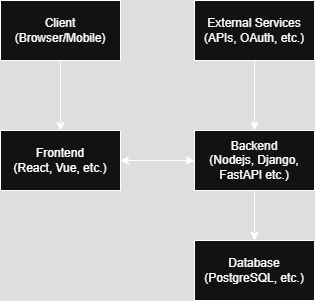

The diagram above was exported from draw.io. Its source (the exported page's mxGraphModel, read from the mxfile embedded in the PNG):
<mxGraphModel dx="1042" dy="527" grid="1" gridSize="10" guides="1" tooltips="1" connect="1" arrows="1" fold="1" page="1" pageScale="1" pageWidth="827" pageHeight="1169" math="0" shadow="0">
  <root>
    <mxCell id="WIyWlLk6GJQsqaUBKTNV-0" />
    <mxCell id="WIyWlLk6GJQsqaUBKTNV-1" parent="WIyWlLk6GJQsqaUBKTNV-0" />
    <mxCell id="WIyWlLk6GJQsqaUBKTNV-2" value="" style="rounded=0;html=1;jettySize=auto;orthogonalLoop=1;fontSize=11;endArrow=block;endFill=0;endSize=8;strokeWidth=1;shadow=0;labelBackgroundColor=none;edgeStyle=orthogonalEdgeStyle;" parent="WIyWlLk6GJQsqaUBKTNV-1" target="WIyWlLk6GJQsqaUBKTNV-6" edge="1">
      <mxGeometry relative="1" as="geometry">
        <mxPoint x="220" y="120" as="sourcePoint" />
      </mxGeometry>
    </mxCell>
    <mxCell id="WIyWlLk6GJQsqaUBKTNV-4" value="Yes" style="rounded=0;html=1;jettySize=auto;orthogonalLoop=1;fontSize=11;endArrow=block;endFill=0;endSize=8;strokeWidth=1;shadow=0;labelBackgroundColor=none;edgeStyle=orthogonalEdgeStyle;" parent="WIyWlLk6GJQsqaUBKTNV-1" target="WIyWlLk6GJQsqaUBKTNV-10" edge="1">
      <mxGeometry y="20" relative="1" as="geometry">
        <mxPoint as="offset" />
        <mxPoint x="220" y="250" as="sourcePoint" />
      </mxGeometry>
    </mxCell>
    <mxCell id="WIyWlLk6GJQsqaUBKTNV-8" value="No" style="rounded=0;html=1;jettySize=auto;orthogonalLoop=1;fontSize=11;endArrow=block;endFill=0;endSize=8;strokeWidth=1;shadow=0;labelBackgroundColor=none;edgeStyle=orthogonalEdgeStyle;" parent="WIyWlLk6GJQsqaUBKTNV-1" target="WIyWlLk6GJQsqaUBKTNV-11" edge="1">
      <mxGeometry x="0.3333" y="20" relative="1" as="geometry">
        <mxPoint as="offset" />
        <mxPoint x="220" y="370" as="sourcePoint" />
      </mxGeometry>
    </mxCell>
    <mxCell id="4pY--HNKl4oT_0S6r9UD-0" value="Client&lt;div&gt;(Browser/Mobile)&lt;/div&gt;" style="rounded=0;whiteSpace=wrap;html=1;" vertex="1" parent="WIyWlLk6GJQsqaUBKTNV-1">
      <mxGeometry x="160" y="80" width="120" height="60" as="geometry" />
    </mxCell>
    <mxCell id="4pY--HNKl4oT_0S6r9UD-1" value="" style="endArrow=classic;html=1;rounded=0;exitX=0.5;exitY=1;exitDx=0;exitDy=0;" edge="1" parent="WIyWlLk6GJQsqaUBKTNV-1" source="4pY--HNKl4oT_0S6r9UD-0">
      <mxGeometry width="50" height="50" relative="1" as="geometry">
        <mxPoint x="390" y="300" as="sourcePoint" />
        <mxPoint x="220" y="210" as="targetPoint" />
      </mxGeometry>
    </mxCell>
    <mxCell id="4pY--HNKl4oT_0S6r9UD-2" value="Frontend&lt;br&gt;(React, Vue, etc.)" style="rounded=0;whiteSpace=wrap;html=1;" vertex="1" parent="WIyWlLk6GJQsqaUBKTNV-1">
      <mxGeometry x="160" y="210" width="120" height="60" as="geometry" />
    </mxCell>
    <mxCell id="4pY--HNKl4oT_0S6r9UD-5" style="edgeStyle=orthogonalEdgeStyle;rounded=0;orthogonalLoop=1;jettySize=auto;html=1;exitX=0.5;exitY=1;exitDx=0;exitDy=0;entryX=0.5;entryY=0;entryDx=0;entryDy=0;" edge="1" parent="WIyWlLk6GJQsqaUBKTNV-1" source="4pY--HNKl4oT_0S6r9UD-3" target="4pY--HNKl4oT_0S6r9UD-4">
      <mxGeometry relative="1" as="geometry" />
    </mxCell>
    <mxCell id="4pY--HNKl4oT_0S6r9UD-3" value="External Services&lt;div&gt;(APIs, OAuth, etc.)&lt;/div&gt;" style="rounded=0;whiteSpace=wrap;html=1;" vertex="1" parent="WIyWlLk6GJQsqaUBKTNV-1">
      <mxGeometry x="354" y="80" width="120" height="60" as="geometry" />
    </mxCell>
    <mxCell id="4pY--HNKl4oT_0S6r9UD-8" style="edgeStyle=orthogonalEdgeStyle;rounded=0;orthogonalLoop=1;jettySize=auto;html=1;exitX=0.5;exitY=1;exitDx=0;exitDy=0;" edge="1" parent="WIyWlLk6GJQsqaUBKTNV-1" source="4pY--HNKl4oT_0S6r9UD-4" target="4pY--HNKl4oT_0S6r9UD-9">
      <mxGeometry relative="1" as="geometry">
        <mxPoint x="414" y="340" as="targetPoint" />
      </mxGeometry>
    </mxCell>
    <mxCell id="4pY--HNKl4oT_0S6r9UD-4" value="Backend&lt;div&gt;(Nodejs, Django, FastAPI etc.)&lt;/div&gt;" style="rounded=0;whiteSpace=wrap;html=1;" vertex="1" parent="WIyWlLk6GJQsqaUBKTNV-1">
      <mxGeometry x="354" y="210" width="120" height="60" as="geometry" />
    </mxCell>
    <mxCell id="4pY--HNKl4oT_0S6r9UD-7" value="" style="endArrow=classic;startArrow=classic;html=1;rounded=0;exitX=1;exitY=0.5;exitDx=0;exitDy=0;entryX=0;entryY=0.5;entryDx=0;entryDy=0;" edge="1" parent="WIyWlLk6GJQsqaUBKTNV-1" source="4pY--HNKl4oT_0S6r9UD-2" target="4pY--HNKl4oT_0S6r9UD-4">
      <mxGeometry width="50" height="50" relative="1" as="geometry">
        <mxPoint x="290" y="240" as="sourcePoint" />
        <mxPoint x="350" y="240" as="targetPoint" />
      </mxGeometry>
    </mxCell>
    <mxCell id="4pY--HNKl4oT_0S6r9UD-9" value="Database&lt;div&gt;(PostgreSQL, etc.)&lt;/div&gt;" style="rounded=0;whiteSpace=wrap;html=1;" vertex="1" parent="WIyWlLk6GJQsqaUBKTNV-1">
      <mxGeometry x="354" y="320" width="120" height="60" as="geometry" />
    </mxCell>
  </root>
</mxGraphModel>